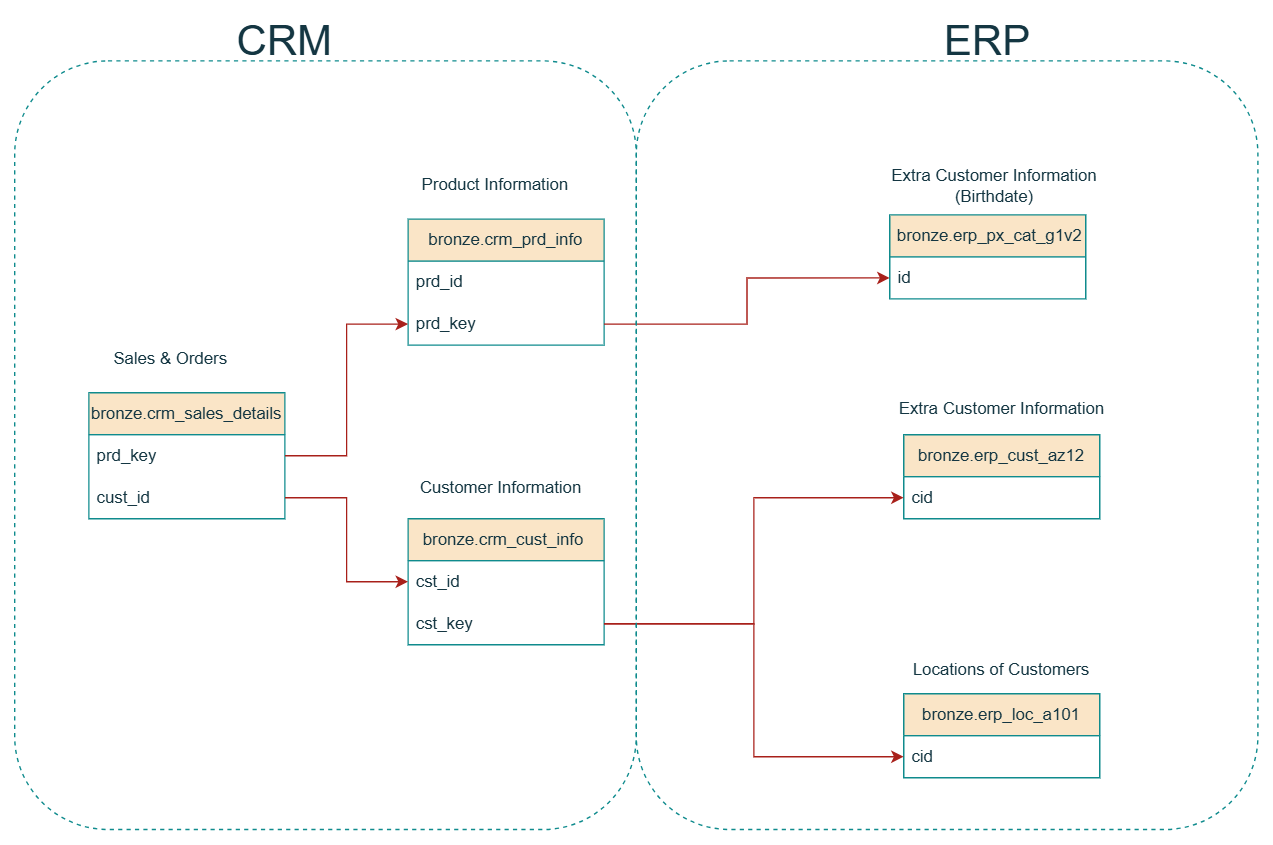

The diagram above was exported from draw.io. Its source (the exported page's mxGraphModel, read from the mxfile embedded in the PNG):
<mxGraphModel dx="1244" dy="465" grid="0" gridSize="10" guides="1" tooltips="1" connect="1" arrows="1" fold="1" page="0" pageScale="1" pageWidth="1169" pageHeight="827" background="none" math="0" shadow="0">
  <root>
    <mxCell id="0" />
    <mxCell id="1" parent="0" />
    <mxCell id="-zC4f4LVNfC3sO8bH4Q3-10" value="bronze.crm_cust_info&amp;nbsp;" style="swimlane;fontStyle=0;childLayout=stackLayout;horizontal=1;startSize=30;horizontalStack=0;resizeParent=1;resizeParentMax=0;resizeLast=0;collapsible=1;marginBottom=0;whiteSpace=wrap;html=1;swimlaneFillColor=none;labelBackgroundColor=none;fillColor=#FAE5C7;strokeColor=#0F8B8D;fontColor=#143642;" vertex="1" parent="1">
      <mxGeometry x="525" y="1088" width="140" height="90" as="geometry" />
    </mxCell>
    <mxCell id="-zC4f4LVNfC3sO8bH4Q3-11" value="cst_id" style="text;align=left;verticalAlign=middle;spacingLeft=4;spacingRight=4;overflow=hidden;points=[[0,0.5],[1,0.5]];portConstraint=eastwest;rotatable=0;whiteSpace=wrap;html=1;labelBackgroundColor=none;swimlaneFillColor=none;fontColor=#143642;" vertex="1" parent="-zC4f4LVNfC3sO8bH4Q3-10">
      <mxGeometry y="30" width="140" height="30" as="geometry" />
    </mxCell>
    <mxCell id="-zC4f4LVNfC3sO8bH4Q3-12" value="cst_key" style="text;align=left;verticalAlign=middle;spacingLeft=4;spacingRight=4;overflow=hidden;points=[[0,0.5],[1,0.5]];portConstraint=eastwest;rotatable=0;whiteSpace=wrap;html=1;labelBackgroundColor=none;swimlaneFillColor=none;fontColor=#143642;" vertex="1" parent="-zC4f4LVNfC3sO8bH4Q3-10">
      <mxGeometry y="60" width="140" height="30" as="geometry" />
    </mxCell>
    <mxCell id="-zC4f4LVNfC3sO8bH4Q3-14" value="bronze.crm_prd_info" style="swimlane;fontStyle=0;childLayout=stackLayout;horizontal=1;startSize=30;horizontalStack=0;resizeParent=1;resizeParentMax=0;resizeLast=0;collapsible=1;marginBottom=0;whiteSpace=wrap;html=1;swimlaneFillColor=none;labelBackgroundColor=none;fillColor=#FAE5C7;strokeColor=#0F8B8D;fontColor=#143642;" vertex="1" parent="1">
      <mxGeometry x="525" y="874" width="140" height="90" as="geometry" />
    </mxCell>
    <mxCell id="-zC4f4LVNfC3sO8bH4Q3-15" value="prd_id" style="text;align=left;verticalAlign=middle;spacingLeft=4;spacingRight=4;overflow=hidden;points=[[0,0.5],[1,0.5]];portConstraint=eastwest;rotatable=0;whiteSpace=wrap;html=1;labelBackgroundColor=none;swimlaneFillColor=none;fontColor=#143642;" vertex="1" parent="-zC4f4LVNfC3sO8bH4Q3-14">
      <mxGeometry y="30" width="140" height="30" as="geometry" />
    </mxCell>
    <mxCell id="-zC4f4LVNfC3sO8bH4Q3-16" value="prd_key" style="text;align=left;verticalAlign=middle;spacingLeft=4;spacingRight=4;overflow=hidden;points=[[0,0.5],[1,0.5]];portConstraint=eastwest;rotatable=0;whiteSpace=wrap;html=1;labelBackgroundColor=none;swimlaneFillColor=none;fontColor=#143642;" vertex="1" parent="-zC4f4LVNfC3sO8bH4Q3-14">
      <mxGeometry y="60" width="140" height="30" as="geometry" />
    </mxCell>
    <mxCell id="-zC4f4LVNfC3sO8bH4Q3-17" value="bronze.crm_sales_details" style="swimlane;fontStyle=0;childLayout=stackLayout;horizontal=1;startSize=30;horizontalStack=0;resizeParent=1;resizeParentMax=0;resizeLast=0;collapsible=1;marginBottom=0;whiteSpace=wrap;html=1;swimlaneFillColor=none;labelBackgroundColor=none;fillColor=#FAE5C7;strokeColor=#0F8B8D;fontColor=#143642;" vertex="1" parent="1">
      <mxGeometry x="297" y="998" width="140" height="90" as="geometry" />
    </mxCell>
    <mxCell id="-zC4f4LVNfC3sO8bH4Q3-18" value="prd_key" style="text;align=left;verticalAlign=middle;spacingLeft=4;spacingRight=4;overflow=hidden;points=[[0,0.5],[1,0.5]];portConstraint=eastwest;rotatable=0;whiteSpace=wrap;html=1;labelBackgroundColor=none;swimlaneFillColor=none;fontColor=#143642;" vertex="1" parent="-zC4f4LVNfC3sO8bH4Q3-17">
      <mxGeometry y="30" width="140" height="30" as="geometry" />
    </mxCell>
    <mxCell id="-zC4f4LVNfC3sO8bH4Q3-19" value="cust_id" style="text;align=left;verticalAlign=middle;spacingLeft=4;spacingRight=4;overflow=hidden;points=[[0,0.5],[1,0.5]];portConstraint=eastwest;rotatable=0;whiteSpace=wrap;html=1;labelBackgroundColor=none;swimlaneFillColor=none;fontColor=#143642;" vertex="1" parent="-zC4f4LVNfC3sO8bH4Q3-17">
      <mxGeometry y="60" width="140" height="30" as="geometry" />
    </mxCell>
    <mxCell id="-zC4f4LVNfC3sO8bH4Q3-27" style="edgeStyle=orthogonalEdgeStyle;rounded=0;orthogonalLoop=1;jettySize=auto;html=1;exitX=1;exitY=0.5;exitDx=0;exitDy=0;entryX=0;entryY=0.5;entryDx=0;entryDy=0;strokeColor=#A8201A;fontColor=default;fillColor=#FAE5C7;labelBackgroundColor=none;" edge="1" parent="1" source="-zC4f4LVNfC3sO8bH4Q3-19" target="-zC4f4LVNfC3sO8bH4Q3-11">
      <mxGeometry relative="1" as="geometry" />
    </mxCell>
    <mxCell id="-zC4f4LVNfC3sO8bH4Q3-29" style="edgeStyle=orthogonalEdgeStyle;rounded=0;orthogonalLoop=1;jettySize=auto;html=1;exitX=1;exitY=0.5;exitDx=0;exitDy=0;entryX=0;entryY=0.5;entryDx=0;entryDy=0;strokeColor=#A8201A;fontColor=default;fillColor=#FAE5C7;labelBackgroundColor=none;" edge="1" parent="1" source="-zC4f4LVNfC3sO8bH4Q3-18" target="-zC4f4LVNfC3sO8bH4Q3-16">
      <mxGeometry relative="1" as="geometry" />
    </mxCell>
    <mxCell id="-zC4f4LVNfC3sO8bH4Q3-30" value="bronze.erp_cust_az12" style="swimlane;fontStyle=0;childLayout=stackLayout;horizontal=1;startSize=30;horizontalStack=0;resizeParent=1;resizeParentMax=0;resizeLast=0;collapsible=1;marginBottom=0;whiteSpace=wrap;html=1;swimlaneFillColor=none;labelBackgroundColor=none;fillColor=#FAE5C7;strokeColor=#0F8B8D;fontColor=#143642;" vertex="1" parent="1">
      <mxGeometry x="879" y="1028" width="140" height="60" as="geometry" />
    </mxCell>
    <mxCell id="-zC4f4LVNfC3sO8bH4Q3-31" value="cid" style="text;align=left;verticalAlign=middle;spacingLeft=4;spacingRight=4;overflow=hidden;points=[[0,0.5],[1,0.5]];portConstraint=eastwest;rotatable=0;whiteSpace=wrap;html=1;labelBackgroundColor=none;swimlaneFillColor=none;fontColor=#143642;" vertex="1" parent="-zC4f4LVNfC3sO8bH4Q3-30">
      <mxGeometry y="30" width="140" height="30" as="geometry" />
    </mxCell>
    <mxCell id="-zC4f4LVNfC3sO8bH4Q3-33" value="bronze.erp_loc_a101" style="swimlane;fontStyle=0;childLayout=stackLayout;horizontal=1;startSize=30;horizontalStack=0;resizeParent=1;resizeParentMax=0;resizeLast=0;collapsible=1;marginBottom=0;whiteSpace=wrap;html=1;swimlaneFillColor=none;labelBackgroundColor=none;fillColor=#FAE5C7;strokeColor=#0F8B8D;fontColor=#143642;" vertex="1" parent="1">
      <mxGeometry x="879" y="1213" width="140" height="60" as="geometry" />
    </mxCell>
    <mxCell id="-zC4f4LVNfC3sO8bH4Q3-34" value="cid" style="text;align=left;verticalAlign=middle;spacingLeft=4;spacingRight=4;overflow=hidden;points=[[0,0.5],[1,0.5]];portConstraint=eastwest;rotatable=0;whiteSpace=wrap;html=1;labelBackgroundColor=none;swimlaneFillColor=none;fontColor=#143642;" vertex="1" parent="-zC4f4LVNfC3sO8bH4Q3-33">
      <mxGeometry y="30" width="140" height="30" as="geometry" />
    </mxCell>
    <mxCell id="-zC4f4LVNfC3sO8bH4Q3-37" value="&amp;nbsp;bronze.erp_px_cat_g1v2" style="swimlane;fontStyle=0;childLayout=stackLayout;horizontal=1;startSize=30;horizontalStack=0;resizeParent=1;resizeParentMax=0;resizeLast=0;collapsible=1;marginBottom=0;whiteSpace=wrap;html=1;swimlaneFillColor=none;labelBackgroundColor=none;fillColor=#FAE5C7;strokeColor=#0F8B8D;fontColor=#143642;" vertex="1" parent="1">
      <mxGeometry x="869" y="871" width="140" height="60" as="geometry" />
    </mxCell>
    <mxCell id="-zC4f4LVNfC3sO8bH4Q3-38" value="id" style="text;align=left;verticalAlign=middle;spacingLeft=4;spacingRight=4;overflow=hidden;points=[[0,0.5],[1,0.5]];portConstraint=eastwest;rotatable=0;whiteSpace=wrap;html=1;labelBackgroundColor=none;swimlaneFillColor=none;fontColor=#143642;" vertex="1" parent="-zC4f4LVNfC3sO8bH4Q3-37">
      <mxGeometry y="30" width="140" height="30" as="geometry" />
    </mxCell>
    <mxCell id="-zC4f4LVNfC3sO8bH4Q3-40" style="edgeStyle=orthogonalEdgeStyle;rounded=0;orthogonalLoop=1;jettySize=auto;html=1;exitX=1;exitY=0.5;exitDx=0;exitDy=0;entryX=0;entryY=0.5;entryDx=0;entryDy=0;strokeColor=#A8201A;fontColor=default;fillColor=#FAE5C7;labelBackgroundColor=none;" edge="1" parent="1" source="-zC4f4LVNfC3sO8bH4Q3-12" target="-zC4f4LVNfC3sO8bH4Q3-31">
      <mxGeometry relative="1" as="geometry" />
    </mxCell>
    <mxCell id="-zC4f4LVNfC3sO8bH4Q3-41" style="edgeStyle=orthogonalEdgeStyle;rounded=0;orthogonalLoop=1;jettySize=auto;html=1;exitX=1;exitY=0.5;exitDx=0;exitDy=0;entryX=0;entryY=0.5;entryDx=0;entryDy=0;strokeColor=#A8201A;fontColor=default;fillColor=#FAE5C7;labelBackgroundColor=none;" edge="1" parent="1" source="-zC4f4LVNfC3sO8bH4Q3-12" target="-zC4f4LVNfC3sO8bH4Q3-34">
      <mxGeometry relative="1" as="geometry" />
    </mxCell>
    <mxCell id="-zC4f4LVNfC3sO8bH4Q3-42" style="edgeStyle=orthogonalEdgeStyle;rounded=0;orthogonalLoop=1;jettySize=auto;html=1;exitX=1;exitY=0.5;exitDx=0;exitDy=0;entryX=0;entryY=0.5;entryDx=0;entryDy=0;strokeColor=#A8201A;fontColor=default;fillColor=#FAE5C7;labelBackgroundColor=none;" edge="1" parent="1" source="-zC4f4LVNfC3sO8bH4Q3-16" target="-zC4f4LVNfC3sO8bH4Q3-38">
      <mxGeometry relative="1" as="geometry" />
    </mxCell>
    <mxCell id="-zC4f4LVNfC3sO8bH4Q3-43" value="Sales &amp;amp; Orders" style="text;html=1;align=center;verticalAlign=middle;whiteSpace=wrap;rounded=0;fontColor=#143642;labelBackgroundColor=none;" vertex="1" parent="1">
      <mxGeometry x="283" y="959" width="145" height="30" as="geometry" />
    </mxCell>
    <mxCell id="-zC4f4LVNfC3sO8bH4Q3-44" value="Product Information" style="text;html=1;align=center;verticalAlign=middle;whiteSpace=wrap;rounded=0;fontColor=#143642;labelBackgroundColor=none;" vertex="1" parent="1">
      <mxGeometry x="526.5" y="835" width="121" height="30" as="geometry" />
    </mxCell>
    <mxCell id="-zC4f4LVNfC3sO8bH4Q3-45" value="Customer Information" style="text;html=1;align=center;verticalAlign=middle;whiteSpace=wrap;rounded=0;fontColor=#143642;labelBackgroundColor=none;" vertex="1" parent="1">
      <mxGeometry x="523" y="1051" width="137" height="30" as="geometry" />
    </mxCell>
    <mxCell id="-zC4f4LVNfC3sO8bH4Q3-46" value="Extra Customer Information&amp;nbsp;" style="text;html=1;align=center;verticalAlign=middle;whiteSpace=wrap;rounded=0;fontColor=#143642;labelBackgroundColor=none;" vertex="1" parent="1">
      <mxGeometry x="862" y="995" width="178" height="30" as="geometry" />
    </mxCell>
    <mxCell id="-zC4f4LVNfC3sO8bH4Q3-47" value="Locations of Customers&lt;div&gt;&lt;br&gt;&lt;/div&gt;" style="text;html=1;align=center;verticalAlign=middle;whiteSpace=wrap;rounded=0;fontColor=#143642;labelBackgroundColor=none;" vertex="1" parent="1">
      <mxGeometry x="862" y="1188" width="174" height="30" as="geometry" />
    </mxCell>
    <mxCell id="-zC4f4LVNfC3sO8bH4Q3-49" value="Extra Customer Information (Birthdate)" style="text;html=1;align=center;verticalAlign=middle;whiteSpace=wrap;rounded=0;fontColor=#143642;labelBackgroundColor=none;" vertex="1" parent="1">
      <mxGeometry x="869" y="835" width="150" height="30" as="geometry" />
    </mxCell>
    <mxCell id="-zC4f4LVNfC3sO8bH4Q3-53" value="" style="rounded=1;whiteSpace=wrap;html=1;strokeColor=#0F8B8D;fontColor=#143642;fillColor=none;dashed=1;labelBackgroundColor=none;" vertex="1" parent="1">
      <mxGeometry x="244" y="761" width="444" height="549" as="geometry" />
    </mxCell>
    <mxCell id="-zC4f4LVNfC3sO8bH4Q3-54" value="" style="rounded=1;whiteSpace=wrap;html=1;strokeColor=#0F8B8D;fontColor=#143642;fillColor=none;dashed=1;labelBackgroundColor=none;" vertex="1" parent="1">
      <mxGeometry x="688" y="761" width="444" height="549" as="geometry" />
    </mxCell>
    <mxCell id="-zC4f4LVNfC3sO8bH4Q3-55" value="&lt;span style=&quot;font-size: 30px;&quot;&gt;CRM&lt;/span&gt;" style="text;html=1;align=center;verticalAlign=middle;whiteSpace=wrap;rounded=0;fontColor=#143642;labelBackgroundColor=none;" vertex="1" parent="1">
      <mxGeometry x="407" y="731" width="60" height="30" as="geometry" />
    </mxCell>
    <mxCell id="-zC4f4LVNfC3sO8bH4Q3-56" value="&lt;span style=&quot;font-size: 30px;&quot;&gt;ERP&lt;/span&gt;" style="text;html=1;align=center;verticalAlign=middle;whiteSpace=wrap;rounded=0;fontColor=#143642;labelBackgroundColor=none;" vertex="1" parent="1">
      <mxGeometry x="909" y="731" width="60" height="30" as="geometry" />
    </mxCell>
  </root>
</mxGraphModel>